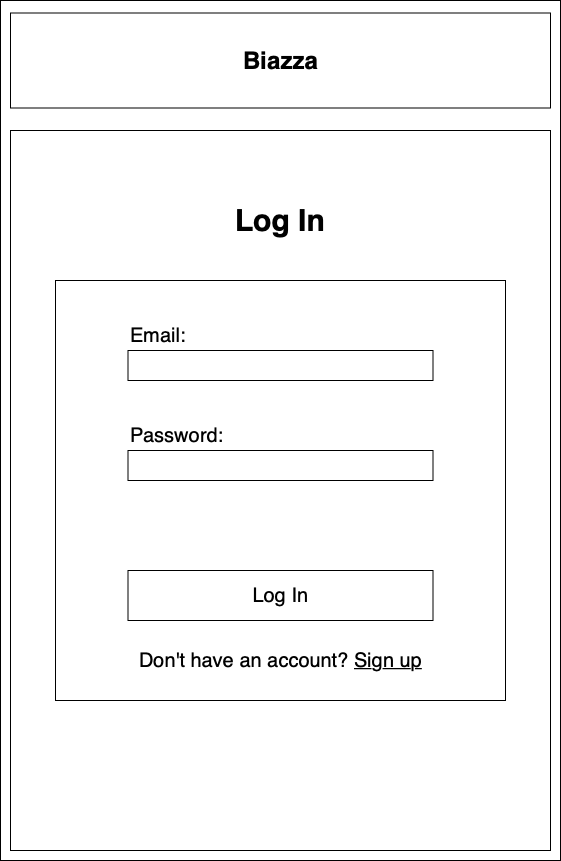

The diagram above was exported from draw.io. Its source (the exported page's mxGraphModel, read from the mxfile embedded in the PNG):
<mxGraphModel dx="786" dy="539" grid="1" gridSize="10" guides="1" tooltips="1" connect="1" arrows="1" fold="1" page="1" pageScale="1" pageWidth="850" pageHeight="1100" math="0" shadow="0">
  <root>
    <mxCell id="Q1JgbuPLZe7j7nwCoD-R-0" />
    <mxCell id="Q1JgbuPLZe7j7nwCoD-R-1" parent="Q1JgbuPLZe7j7nwCoD-R-0" />
    <mxCell id="Q1JgbuPLZe7j7nwCoD-R-2" value="" style="rounded=0;whiteSpace=wrap;html=1;" parent="Q1JgbuPLZe7j7nwCoD-R-1" vertex="1">
      <mxGeometry x="170" y="60" width="560" height="860" as="geometry" />
    </mxCell>
    <mxCell id="Q1JgbuPLZe7j7nwCoD-R-9" value="" style="rounded=0;whiteSpace=wrap;html=1;" parent="Q1JgbuPLZe7j7nwCoD-R-1" vertex="1">
      <mxGeometry x="180" y="190" width="540" height="720" as="geometry" />
    </mxCell>
    <mxCell id="2YREbjp33PYc7h8jFm5y-2" value="" style="rounded=0;whiteSpace=wrap;html=1;fillColor=#ffffff;" parent="Q1JgbuPLZe7j7nwCoD-R-1" vertex="1">
      <mxGeometry x="225" y="340" width="450" height="420" as="geometry" />
    </mxCell>
    <mxCell id="Q1JgbuPLZe7j7nwCoD-R-3" value="" style="rounded=0;whiteSpace=wrap;html=1;" parent="Q1JgbuPLZe7j7nwCoD-R-1" vertex="1">
      <mxGeometry x="180" y="72.5" width="540" height="95" as="geometry" />
    </mxCell>
    <mxCell id="Q1JgbuPLZe7j7nwCoD-R-4" value="Biazza" style="text;strokeColor=none;fillColor=none;html=1;fontSize=24;fontStyle=1;verticalAlign=middle;align=center;" parent="Q1JgbuPLZe7j7nwCoD-R-1" vertex="1">
      <mxGeometry x="400" y="100" width="100" height="40" as="geometry" />
    </mxCell>
    <mxCell id="2beZg1KYv2o8Xe1Zq3Hc-0" value="&lt;font style=&quot;font-size: 30px&quot;&gt;&lt;b&gt;Log In&lt;/b&gt;&lt;/font&gt;" style="text;html=1;strokeColor=none;fillColor=none;align=center;verticalAlign=middle;whiteSpace=wrap;rounded=0;" parent="Q1JgbuPLZe7j7nwCoD-R-1" vertex="1">
      <mxGeometry x="380" y="270" width="140" height="20" as="geometry" />
    </mxCell>
    <mxCell id="2beZg1KYv2o8Xe1Zq3Hc-1" value="" style="rounded=0;whiteSpace=wrap;html=1;align=left;" parent="Q1JgbuPLZe7j7nwCoD-R-1" vertex="1">
      <mxGeometry x="297.5" y="410" width="305" height="30" as="geometry" />
    </mxCell>
    <mxCell id="2beZg1KYv2o8Xe1Zq3Hc-2" value="&lt;font style=&quot;font-size: 20px&quot;&gt;Email:&lt;/font&gt;" style="text;html=1;strokeColor=none;fillColor=none;align=left;verticalAlign=middle;whiteSpace=wrap;rounded=0;" parent="Q1JgbuPLZe7j7nwCoD-R-1" vertex="1">
      <mxGeometry x="297.5" y="380" width="102.5" height="30" as="geometry" />
    </mxCell>
    <mxCell id="2beZg1KYv2o8Xe1Zq3Hc-6" value="&lt;font style=&quot;font-size: 20px&quot;&gt;Password:&lt;/font&gt;" style="text;html=1;strokeColor=none;fillColor=none;align=left;verticalAlign=middle;whiteSpace=wrap;rounded=0;" parent="Q1JgbuPLZe7j7nwCoD-R-1" vertex="1">
      <mxGeometry x="297.5" y="480" width="122.5" height="30" as="geometry" />
    </mxCell>
    <mxCell id="2beZg1KYv2o8Xe1Zq3Hc-8" value="&lt;font style=&quot;font-size: 20px&quot;&gt;Log In&lt;/font&gt;" style="rounded=0;whiteSpace=wrap;html=1;" parent="Q1JgbuPLZe7j7nwCoD-R-1" vertex="1">
      <mxGeometry x="297.5" y="630" width="305" height="50" as="geometry" />
    </mxCell>
    <mxCell id="2YREbjp33PYc7h8jFm5y-4" value="&lt;font style=&quot;font-size: 20px&quot;&gt;Don't have an account? &lt;u&gt;Sign up&lt;/u&gt;&lt;/font&gt;" style="text;html=1;strokeColor=none;fillColor=none;align=center;verticalAlign=middle;whiteSpace=wrap;rounded=0;" parent="Q1JgbuPLZe7j7nwCoD-R-1" vertex="1">
      <mxGeometry x="303.75" y="710" width="292.5" height="20" as="geometry" />
    </mxCell>
    <mxCell id="FCs7wL-QSV4lWOWgkMCT-0" value="" style="rounded=0;whiteSpace=wrap;html=1;align=left;" parent="Q1JgbuPLZe7j7nwCoD-R-1" vertex="1">
      <mxGeometry x="297.5" y="510" width="305" height="30" as="geometry" />
    </mxCell>
  </root>
</mxGraphModel>